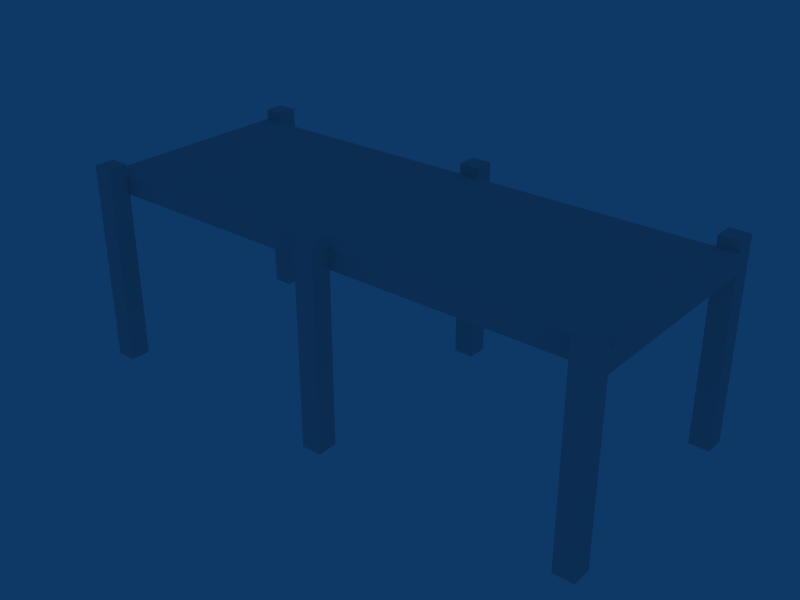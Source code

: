 # Source: dockwood.blend  (saved by Blender 2.44.0; exported with 4.5.12 LTS)
import bpy
from mathutils import Matrix  # noqa: F401  (used for matrix-valued properties, if any)

bpy.ops.wm.read_factory_settings(use_empty=True)
scene = bpy.context.scene
scene.name = 'Scene'

# ---- collections
col_collection_1 = bpy.data.collections.new('Collection 1'); scene.collection.children.link(col_collection_1)

# ---- world
world_world = bpy.data.worlds.new('World'); scene.world = world_world
world_world.color = (0.05656, 0.2208, 0.4)
world_world.use_sun_shadow = False
world_world.sun_shadow_jitter_overblur = 0.0
world_world.cycles.sampling_method = 'MANUAL'
world_world.cycles.sample_map_resolution = 256

# ---- meshes
me_cube_007 = bpy.data.meshes.new('Cube.007')
me_cube_007.from_pydata([(-13.33, 5.0, 4.492), (-13.33, -5.0, 4.492), (13.33, -5.0, 4.492), (13.33, 5.0, 4.492), (0.4749, 6.001, -5.0), (0.4749, 5.001, -5.0), (-0.5251, 5.001, -5.0), (-0.5251, 6.001, -5.0), (0.4749, 6.001, 5.0), (0.4749, 5.001, 5.0), (-0.5251, 5.001, 5.0), (-0.5251, 6.001, 5.0), (13.33, 6.001, -5.0), (13.33, 5.001, -5.0), (12.33, 5.001, -5.0), (12.33, 6.001, -5.0), (13.33, 6.001, 5.0), (13.33, 5.001, 5.0), (12.33, 5.001, 5.0), (12.33, 6.001, 5.0), (13.33, -5.001, -5.0), (13.33, -6.001, -5.0), (12.33, -6.001, -5.0), (12.33, -5.001, -5.0), (13.33, -5.001, 5.0), (13.33, -6.001, 5.0), (12.33, -6.001, 5.0), (12.33, -5.001, 5.0), (0.4749, -5.002, -5.0), (0.4749, -6.002, -5.0), (-0.5251, -6.002, -5.0), (-0.5251, -5.002, -5.0), (0.4749, -5.002, 5.0), (0.4749, -6.002, 5.0), (-0.5251, -6.002, 5.0), (-0.5251, -5.002, 5.0), (-12.33, -5.004, -5.0), (-12.33, -6.004, -5.0), (-13.33, -6.004, -5.0), (-13.33, -5.004, -5.0), (-12.33, -5.004, 5.0), (-12.33, -6.004, 5.0), (-13.33, -6.004, 5.0), (-13.33, -5.004, 5.0), (-12.33, 6.004, -5.0), (-12.33, 5.004, -5.0), (-13.33, 5.004, -5.0), (-13.33, 6.004, -5.0), (-12.33, 6.004, 5.0), (-12.33, 5.004, 5.0), (-13.33, 5.004, 5.0), (-13.33, 6.004, 5.0), (13.33, 5.0, 3.492), (13.33, -5.0, 3.492), (-13.33, -5.0, 3.492), (-13.33, 5.0, 3.492), (13.33, 5.0, 4.492), (13.33, -5.0, 4.492), (-13.33, -5.0, 4.492), (-13.33, 5.0, 4.492)], [], [(0, 1, 2), (3, 0, 2), (56, 52, 59), (52, 55, 59), (54, 58, 59), (54, 59, 55), (53, 57, 54), (57, 58, 54), (52, 56, 53), (56, 57, 53), (52, 53, 55), (53, 54, 55), (48, 44, 47), (48, 47, 51), (46, 50, 51), (46, 51, 47), (45, 49, 50), (45, 50, 46), (44, 48, 45), (48, 49, 45), (48, 51, 50), (48, 50, 49), (44, 45, 46), (44, 46, 47), (40, 36, 39), (40, 39, 43), (38, 42, 43), (38, 43, 39), (37, 41, 38), (41, 42, 38), (36, 40, 41), (36, 41, 37), (40, 43, 41), (43, 42, 41), (36, 37, 39), (37, 38, 39), (32, 28, 31), (32, 31, 35), (30, 34, 35), (30, 35, 31), (29, 33, 34), (29, 34, 30), (28, 32, 33), (28, 33, 29), (32, 35, 34), (32, 34, 33), (28, 29, 30), (28, 30, 31), (24, 20, 23), (24, 23, 27), (22, 26, 27), (22, 27, 23), (21, 25, 26), (21, 26, 22), (20, 24, 25), (20, 25, 21), (24, 27, 26), (24, 26, 25), (20, 21, 22), (20, 22, 23), (16, 12, 15), (16, 15, 19), (14, 18, 19), (14, 19, 15), (13, 17, 18), (13, 18, 14), (12, 16, 17), (12, 17, 13), (16, 19, 18), (16, 18, 17), (12, 13, 14), (12, 14, 15), (8, 4, 7), (8, 7, 11), (6, 10, 11), (6, 11, 7), (5, 9, 10), (5, 10, 6), (4, 8, 9), (4, 9, 5), (8, 11, 10), (8, 10, 9), (4, 5, 6), (4, 6, 7)])
_uv = me_cube_007.uv_layers.new(name='UVTex')
_uv.uv.foreach_set('vector', [0.006511, 0.987, 0.00651, 0.03252, 1.007, 0.03252, 1.007, 0.987, 0.006511, 0.987, 1.007, 0.03252, 0.0, 1.0, 0.0, 0.0, 1.0, 1.0, 0.0, 0.0, 1.0, 0.0, 1.0, 1.0, 0.0, 1.0, 0.0, 0.0, 1.0, 0.0, 0.0, 1.0, 1.0, 0.0, 1.0, 1.0, 0.0, 1.0, 0.0, 0.0, 1.0, 1.0, 0.0, 0.0, 1.0, 0.0, 1.0, 1.0, 0.0, 1.0, 0.0, 0.0, 1.0, 1.0, 0.0, 0.0, 1.0, 0.0, 1.0, 1.0, 0.9928, 0.01338, 0.9928, 0.9861, 0.006881, 0.01338, 0.9928, 0.9861, 0.006881, 0.9861, 0.006881, 0.01338, 0.9171, 1.006, 0.9171, 0.00625, 0.9579, 0.00625, 0.9171, 1.006, 0.9579, 0.00625, 0.9579, 1.006, 0.5862, 1.006, 0.5862, 0.00625, 0.6262, 0.00625, 0.5862, 1.006, 0.6262, 0.00625, 0.6262, 1.006, 0.2877, 1.0, 0.2877, 0.0, 0.3373, 0.0, 0.2877, 1.0, 0.3373, 0.0, 0.3373, 1.0, 0.9171, 1.006, 0.9171, 0.00625, 0.9579, 1.006, 0.9171, 0.00625, 0.9579, 0.00625, 0.9579, 1.006, 0.6236, 0.1987, 0.6236, 0.2638, 0.5889, 0.2638, 0.6236, 0.1987, 0.5889, 0.2638, 0.5889, 0.1987, 0.4608, 0.163, 0.4608, 0.01199, 0.5058, 0.01199, 0.4608, 0.163, 0.5058, 0.01199, 0.5058, 0.163, 0.9171, 1.006, 0.9171, 0.00625, 0.9579, 0.00625, 0.9171, 1.006, 0.9579, 0.00625, 0.9579, 1.006, 0.5862, 1.006, 0.5862, 0.00625, 0.6262, 0.00625, 0.5862, 1.006, 0.6262, 0.00625, 0.6262, 1.006, 0.2877, 1.0, 0.2877, 0.0, 0.3373, 1.0, 0.2877, 0.0, 0.3373, 0.0, 0.3373, 1.0, 0.9171, 1.006, 0.9171, 0.00625, 0.9579, 0.00625, 0.9171, 1.006, 0.9579, 0.00625, 0.9579, 1.006, 0.5434, 0.3408, 0.5434, 0.4592, 0.5858, 0.3408, 0.5434, 0.4592, 0.5858, 0.4592, 0.5858, 0.3408, 0.4608, 0.163, 0.4608, 0.01199, 0.5058, 0.163, 0.4608, 0.01199, 0.5058, 0.01199, 0.5058, 0.163, 0.9171, 1.006, 0.9171, 0.00625, 0.9579, 0.00625, 0.9171, 1.006, 0.9579, 0.00625, 0.9579, 1.006, 0.5862, 1.006, 0.5862, 0.00625, 0.6262, 0.00625, 0.5862, 1.006, 0.6262, 0.00625, 0.6262, 1.006, 0.5409, 1.006, 0.5409, 0.00625, 0.5008, 0.00625, 0.5409, 1.006, 0.5008, 0.00625, 0.5008, 1.006, 0.4577, 1.008, 0.4577, 0.008, 0.5063, 0.008, 0.4577, 1.008, 0.5063, 0.008, 0.5063, 1.008, 0.5434, 0.3408, 0.5434, 0.4592, 0.5858, 0.4592, 0.5434, 0.3408, 0.5858, 0.4592, 0.5858, 0.3408, 0.4608, 0.163, 0.4608, 0.01199, 0.5058, 0.01199, 0.4608, 0.163, 0.5058, 0.01199, 0.5058, 0.163, 0.3813, 1.006, 0.3813, 0.00625, 0.3312, 0.00625, 0.3813, 1.006, 0.3312, 0.00625, 0.3312, 1.006, 0.2877, 1.0, 0.2877, 0.0, 0.3373, 0.0, 0.2877, 1.0, 0.3373, 0.0, 0.3373, 1.0, 0.3813, 1.006, 0.3813, 0.00625, 0.3312, 0.00625, 0.3813, 1.006, 0.3312, 0.00625, 0.3312, 1.006, 0.3813, 1.006, 0.3813, 0.00625, 0.3312, 0.00625, 0.3813, 1.006, 0.3312, 0.00625, 0.3312, 1.006, 0.5434, 0.3408, 0.5434, 0.4592, 0.5858, 0.4592, 0.5434, 0.3408, 0.5858, 0.4592, 0.5858, 0.3408, 0.4608, 0.163, 0.4608, 0.01199, 0.5058, 0.01199, 0.4608, 0.163, 0.5058, 0.01199, 0.5058, 0.163, 0.5435, 1.006, 0.5435, 0.00625, 0.5898, 0.00625, 0.5435, 1.006, 0.5898, 0.00625, 0.5898, 1.006, 0.5435, 1.006, 0.5435, 0.00625, 0.5898, 0.00625, 0.5435, 1.006, 0.5898, 0.00625, 0.5898, 1.006, 0.5435, 1.006, 0.5435, 0.00625, 0.5898, 0.00625, 0.5435, 1.006, 0.5898, 0.00625, 0.5898, 1.006, 0.5435, 1.006, 0.5435, 0.00625, 0.5898, 0.00625, 0.5435, 1.006, 0.5898, 0.00625, 0.5898, 1.006, 0.6236, 0.1987, 0.6236, 0.2638, 0.5889, 0.2638, 0.6236, 0.1987, 0.5889, 0.2638, 0.5889, 0.1987, 0.4608, 0.163, 0.4608, 0.01199, 0.5058, 0.01199, 0.4608, 0.163, 0.5058, 0.01199, 0.5058, 0.163, 0.3806, 1.002, 0.3806, 0.002048, 0.4187, 0.002048, 0.3806, 1.002, 0.4187, 0.002048, 0.4187, 1.002, 0.5426, 1.002, 0.5426, 0.002048, 0.583, 0.002048, 0.5426, 1.002, 0.583, 0.002048, 0.583, 1.002, 0.5409, 1.002, 0.5409, 0.002048, 0.5847, 0.002048, 0.5409, 1.002, 0.5847, 0.002048, 0.5847, 1.002, 0.5457, 1.006, 0.5457, 0.00625, 0.5834, 0.00625, 0.5457, 1.006, 0.5834, 0.00625, 0.5834, 1.006, 0.6236, 0.1987, 0.6236, 0.2638, 0.5889, 0.2638, 0.6236, 0.1987, 0.5889, 0.2638, 0.5889, 0.1987, 0.4608, 0.163, 0.4608, 0.01199, 0.5058, 0.01199, 0.4608, 0.163, 0.5058, 0.01199, 0.5058, 0.163])
_ca = me_cube_007.color_attributes.new('Col', 'BYTE_COLOR', 'CORNER')
_ca.data.foreach_set('color', [0.0, 0.0, 0.0, 0.0, 0.0, 0.0, 0.0, 0.0, 0.0, 0.0, 0.0, 0.0, 0.0, 0.0, 0.0, 0.0, 0.0, 0.0, 0.0, 0.0, 0.0, 0.0, 0.0, 0.0, 0.0, 0.0, 0.0, 0.0, 0.0, 0.0, 0.0, 0.0, 0.0, 0.0, 0.0, 0.0, 0.0, 0.0, 0.0, 0.0, 0.0, 0.0, 0.0, 0.0, 0.0, 0.0, 0.0, 0.0, 0.0, 0.0, 0.0, 0.0, 0.0, 0.0, 0.0, 0.0, 0.0, 0.0, 0.0, 0.0, 0.0, 0.0, 0.0, 0.0, 0.0, 0.0, 0.0, 0.0, 0.0, 0.0, 0.0, 0.0, 0.0, 0.0, 0.0, 0.0, 0.0, 0.0, 0.0, 0.0, 0.0, 0.0, 0.0, 0.0, 0.0, 0.0, 0.0, 0.0, 0.0, 0.0, 0.0, 0.0, 0.0, 0.0, 0.0, 0.0, 0.0, 0.0, 0.0, 0.0, 0.0, 0.0, 0.0, 0.0, 0.0, 0.0, 0.0, 0.0, 0.0, 0.0, 0.0, 0.0, 0.0, 0.0, 0.0, 0.0, 0.0, 0.0, 0.0, 0.0, 0.0, 0.0, 0.0, 0.0, 0.0, 0.0, 0.0, 0.0, 0.0, 0.0, 0.0, 0.0, 0.0, 0.0, 0.0, 0.0, 0.0, 0.0, 0.0, 0.0, 0.0, 0.0, 0.0, 0.0, 0.0, 0.0, 0.0, 0.0, 0.0, 0.0, 0.0, 0.0, 0.0, 0.0, 0.0, 0.0, 0.0, 0.0, 0.0, 0.0, 0.0, 0.0, 0.0, 0.0, 0.0, 0.0, 0.0, 0.0, 0.0, 0.0, 0.0, 0.0, 0.0, 0.0, 0.0, 0.0, 0.0, 0.0, 0.0, 0.0, 0.0, 0.0, 0.0, 0.0, 0.0, 0.0, 0.0, 0.0, 0.0, 0.0, 0.0, 0.0, 0.0, 0.0, 0.0, 0.0, 0.0, 0.0, 0.0, 0.0, 0.0, 0.0, 0.0, 0.0, 0.0, 0.0, 0.0, 0.0, 0.0, 0.0, 0.0, 0.0, 0.0, 0.0, 0.0, 0.0, 0.0, 0.0, 0.0, 0.0, 0.0, 0.0, 0.0, 0.0, 0.0, 0.0, 0.0, 0.0, 0.0, 0.0, 0.0, 0.0, 0.0, 0.0, 0.0, 0.0, 0.0, 0.0, 0.0, 0.0, 0.0, 0.0, 0.0, 0.0, 0.0, 0.0, 0.0, 0.0, 0.0, 0.0, 0.0, 0.0, 0.0, 0.0, 0.0, 0.0, 0.0, 0.0, 0.0, 0.0, 0.0, 0.0, 0.0, 0.0, 0.0, 0.0, 0.0, 0.0, 0.0, 0.0, 0.0, 0.0, 0.0, 0.0, 0.0, 0.0, 0.0, 0.0, 0.0, 0.0, 0.0, 0.0, 0.0, 0.0, 0.0, 0.0, 0.0, 0.0, 0.0, 0.0, 0.0, 0.0, 0.0, 0.0, 0.0, 0.0, 0.0, 0.0, 0.0, 0.0, 0.0, 0.0, 0.0, 0.0, 0.0, 0.0, 0.0, 0.0, 0.0, 0.0, 0.0, 0.0, 0.0, 0.0, 0.0, 0.0, 0.0, 0.0, 0.0, 0.0, 0.0, 0.0, 0.0, 0.0, 0.0, 0.0, 0.0, 0.0, 0.0, 0.0, 0.0, 0.0, 0.0, 0.0, 0.0, 0.0, 0.0, 0.0, 0.0, 0.0, 0.0, 0.0, 0.0, 0.0, 0.0, 0.0, 0.0, 0.0, 0.0, 0.0, 0.0, 0.0, 0.0, 0.0, 0.0, 0.0, 0.0, 0.0, 0.0, 0.0, 0.0, 0.0, 0.0, 0.0, 0.0, 0.0, 0.0, 0.0, 0.0, 0.0, 0.0, 0.0, 0.0, 0.0, 0.0, 0.0, 0.0, 0.0, 0.0, 0.0, 0.0, 0.0, 0.0, 0.0, 0.0, 0.0, 0.0, 0.0, 0.0, 0.0, 0.0, 0.0, 0.0, 0.0, 0.0, 0.0, 0.0, 0.0, 0.0, 0.0, 0.0, 0.0, 0.0, 0.0, 0.0, 0.0, 0.0, 0.0, 0.0, 0.0, 0.0, 0.0, 0.0, 0.0, 0.0, 0.0, 0.0, 0.0, 0.0, 0.0, 0.0, 0.0, 0.0, 0.0, 0.0, 0.0, 0.0, 0.0, 0.0, 0.0, 0.0, 0.0, 0.0, 0.0, 0.0, 0.0, 0.0, 0.0, 0.0, 0.0, 0.0, 0.0, 0.0, 0.0, 0.0, 0.0, 0.0, 0.0, 0.0, 0.0, 0.0, 0.0, 0.0, 0.0, 0.0, 0.0, 0.0, 0.0, 0.0, 0.0, 0.0, 0.0, 0.0, 0.0, 0.0, 0.0, 0.0, 0.0, 0.0, 0.0, 0.0, 0.0, 0.0, 0.0, 0.0, 0.0, 0.0, 0.0, 0.0, 0.0, 0.0, 0.0, 0.0, 0.0, 0.0, 0.0, 0.0, 0.0, 0.0, 0.0, 0.0, 0.0, 0.0, 0.0, 0.0, 0.0, 0.0, 0.0, 0.0, 0.0, 0.0, 0.0, 0.0, 0.0, 0.0, 0.0, 0.0, 0.0, 0.0, 0.0, 0.0, 0.0, 0.0, 0.0, 0.0, 0.0, 0.0, 0.0, 0.0, 0.0, 0.0, 0.0, 0.0, 0.0, 0.0, 0.0, 0.0, 0.0, 0.0, 0.0, 0.0, 0.0, 0.0, 0.0, 0.0, 0.0, 0.0, 0.0, 0.0, 0.0, 0.0, 0.0, 0.0, 0.0, 0.0, 0.0, 0.0, 0.0, 0.0, 0.0, 0.0, 0.0, 0.0, 0.0, 0.0, 0.0, 0.0, 0.0, 0.0, 0.0, 0.0, 0.0, 0.0, 0.0, 0.0, 0.0, 0.0, 0.0, 0.0, 0.0, 0.0, 0.0, 0.0, 0.0, 0.0, 0.0, 0.0, 0.0, 0.0, 0.0, 0.0, 0.0, 0.0, 0.0, 0.0, 0.0, 0.0, 0.0, 0.0, 0.0, 0.0, 0.0, 0.0, 0.0, 0.0, 0.0, 0.0, 0.0, 0.0, 0.0, 0.0, 0.0, 0.0, 0.0, 0.0, 0.0, 0.0, 0.0, 0.0, 0.0, 0.0, 0.0, 0.0, 0.0, 0.0, 0.0, 0.0, 0.0, 0.0, 0.0, 0.0, 0.0, 0.0, 0.0, 0.0, 0.0, 0.0, 0.0, 0.0, 0.0, 0.0, 0.0, 0.0, 0.0, 0.0, 0.0, 0.0, 0.0, 0.0, 0.0, 0.0, 0.0, 0.0, 0.0, 0.0, 0.0, 0.0, 0.0, 0.0, 0.0, 0.0, 0.0, 0.0, 0.0, 0.0, 0.0, 0.0, 0.0, 0.0, 0.0, 0.0, 0.0, 0.0, 0.0, 0.0, 0.0, 0.0, 0.0, 0.0, 0.0, 0.0, 0.0, 0.0, 0.0, 0.0, 0.0, 0.0, 0.0, 0.0, 0.0, 0.0, 0.0, 0.0, 0.0, 0.0, 0.0, 0.0, 0.0, 0.0, 0.0, 0.0, 0.0, 0.0, 0.0, 0.0, 0.0, 0.0, 0.0, 0.0, 0.0, 0.0, 0.0, 0.0, 0.0, 0.0, 0.0, 0.0, 0.0, 0.0, 0.0, 0.0, 0.0, 0.0, 0.0, 0.0, 0.0, 0.0, 0.0, 0.0, 0.0, 0.0, 0.0, 0.0, 0.0, 0.0, 0.0, 0.0, 0.0, 0.0, 0.0, 0.0, 0.0, 0.0, 0.0, 0.0, 0.0, 0.0, 0.0, 0.0, 0.0, 0.0, 0.0, 0.0, 0.0, 0.0, 0.0, 0.0, 0.0, 0.0, 0.0, 0.0, 0.0, 0.0, 0.0, 0.0, 0.0, 0.0, 0.0, 0.0, 0.0, 0.0, 0.0, 0.0, 0.0, 0.0, 0.0, 0.0, 0.0, 0.0, 0.0, 0.0, 0.0, 0.0, 0.0, 0.0, 0.0, 0.0, 0.0, 0.0, 0.0, 0.0, 0.0, 0.0, 0.0, 0.0, 0.0, 0.0, 0.0, 0.0, 0.0, 0.0, 0.0, 0.0, 0.0, 0.0, 0.0, 0.0, 0.0, 0.0, 0.0, 0.0, 0.0, 0.0, 0.0, 0.0, 0.0, 0.0, 0.0, 0.0, 0.0, 0.0, 0.0, 0.0, 0.0, 0.0, 0.0, 0.0, 0.0, 0.0, 0.0, 0.0, 0.0, 0.0, 0.0, 0.0, 0.0, 0.0, 0.0, 0.0, 0.0, 0.0, 0.0, 0.0, 0.0, 0.0, 0.0, 0.0, 0.0, 0.0, 0.0, 0.0, 0.0, 0.0, 0.0, 0.0, 0.0, 0.0, 0.0, 0.0, 0.0, 0.0, 0.0, 0.0, 0.0, 0.0, 0.0, 0.0, 0.0, 0.0, 0.0, 0.0, 0.0, 0.0, 0.0, 0.0, 0.0, 0.0, 0.0, 0.0, 0.0, 0.0, 0.0, 0.0, 0.0, 0.0, 0.0, 0.0, 0.0, 0.0, 0.0, 0.0, 0.0, 0.0, 0.0, 0.0, 0.0, 0.0, 0.0, 0.0, 0.0, 0.0, 0.0, 0.0, 0.0, 0.0, 0.0, 0.0, 0.0, 0.0, 0.0, 0.0, 0.0, 0.0, 0.0, 0.0, 0.0, 0.0, 0.0, 0.0, 0.0, 0.0, 0.0, 0.0, 0.0, 0.0, 0.0, 0.0, 0.0, 0.0, 0.0, 0.0, 0.0, 0.0, 0.0, 0.0, 0.0, 0.0, 0.0, 0.0, 0.0, 0.0, 0.0, 0.0, 0.0, 0.0, 0.0, 0.0, 0.0, 0.0, 0.0, 0.0, 0.0, 0.0, 0.0, 0.0, 0.0, 0.0, 0.0, 0.0, 0.0, 0.0, 0.0, 0.0, 0.0, 0.0, 0.0, 0.0, 0.0, 0.0, 0.0, 0.0, 0.0, 0.0, 0.0, 0.0, 0.0, 0.0, 0.0, 0.0, 0.0, 0.0, 0.0, 0.0, 0.0, 0.0, 0.0, 0.0, 0.0, 0.0, 0.0, 0.0, 0.0, 0.0, 0.0, 0.0, 0.0, 0.0, 0.0, 0.0, 0.0, 0.0, 0.0, 0.0, 0.0, 0.0, 0.0, 0.0, 0.0, 0.0, 0.0, 0.0, 0.0, 0.0, 0.0, 0.0, 0.0, 0.0, 0.0])
me_cube_007.use_remesh_preserve_volume = False
me_cube_007.use_remesh_preserve_attributes = False
me_cube_007.use_mirror_vertex_groups = False
me_cube_007.update()

# ---- objects
ob_cube = bpy.data.objects.new('Cube', me_cube_007)

# ---- transforms, parenting, visibility, modifiers, constraints
ob_cube.location = (0.0, 0.0, 0.0)
ob_cube.lock_rotations_4d = False
ob_cube.empty_display_type = 'ARROWS'
ob_cube.color = (0.0, 0.0, 0.0, 1.0)
ob_cube.lineart.crease_threshold = 0.0

# ---- collection membership
col_collection_1.objects.link(ob_cube)

# ---- scene / render settings (as saved in the file)
scene.frame_start = 1; scene.frame_end = 250; scene.frame_set(1)
scene.render.engine = 'BLENDER_EEVEE_NEXT'
scene.render.image_settings.file_format = 'JPEG'
scene.render.image_settings.color_mode = 'RGB'
scene.render.image_settings.compression = 90
scene.render.resolution_x = 800
scene.render.resolution_y = 600
scene.render.pixel_aspect_x = 100.0
scene.render.pixel_aspect_y = 100.0
scene.render.fps = 25
scene.render.dither_intensity = 0.0
scene.render.use_compositing = False
scene.render.use_sequencer = False
scene.render.bake_margin = 2
scene.render.bake_bias = 0.0
scene.render.use_stamp_time = False
scene.render.use_stamp_date = False
scene.render.use_stamp_frame = False
scene.render.use_stamp_camera = False
scene.render.use_stamp_scene = False
scene.render.use_stamp_filename = False
scene.render.use_stamp_render_time = False
scene.render.stamp_font_size = 0
scene.cycles.use_denoising = False
scene.cycles.samples = 10
scene.cycles.sampling_pattern = 'TABULATED_SOBOL'
scene.cycles.light_sampling_threshold = 0.0
scene.cycles.use_adaptive_sampling = False
scene.cycles.use_light_tree = False
scene.cycles.blur_glossy = 0.0
scene.cycles.volume_bounces = 1
scene.cycles.pixel_filter_type = 'GAUSSIAN'
scene.cycles.sample_clamp_indirect = 0.0
scene.view_settings.view_transform = 'Raw'
bpy.context.view_layer.update()

# ---- added for rendering (the .blend has no active camera): camera
cam_auto = bpy.data.cameras.new('AutoCamera')
cam_auto.lens = 50.0
cam_auto.sensor_width = 36.0
cam_auto.clip_end = 1000.0
ob_auto_camera = bpy.data.objects.new('AutoCamera', cam_auto)
scene.collection.objects.link(ob_auto_camera)
ob_auto_camera.location = (28.5983, -34.318, 22.8787)
ob_auto_camera.rotation_euler = (1.09748, -7.21219e-08, 0.694738)
scene.camera = ob_auto_camera
bpy.context.view_layer.update()
